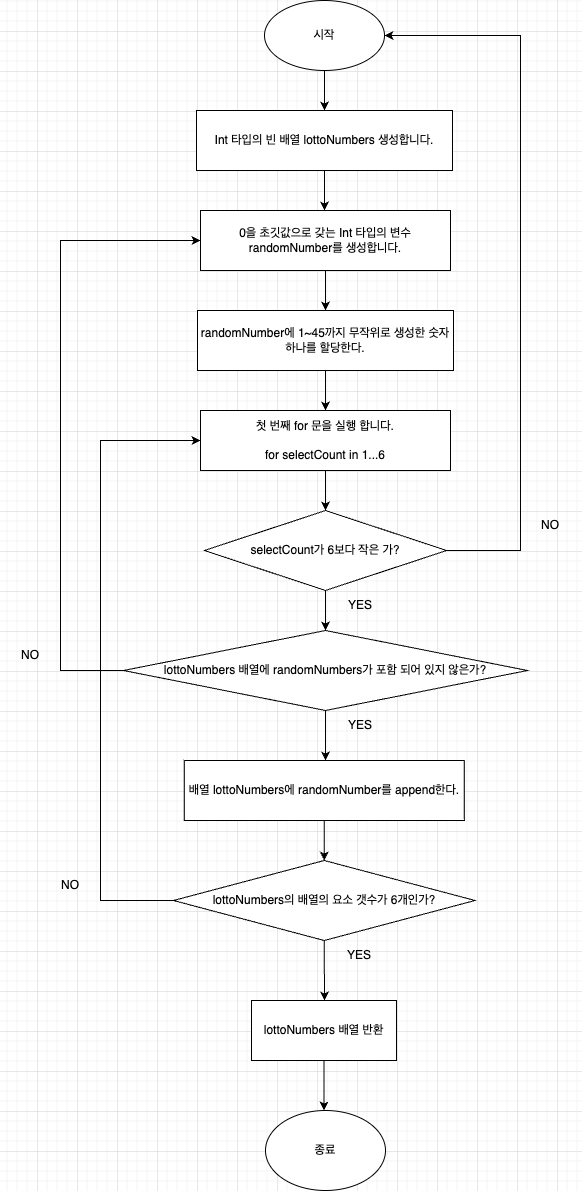

The diagram above was exported from draw.io. Its source (the exported page's mxGraphModel, read from the mxfile embedded in the PNG):
<mxGraphModel dx="2049" dy="1056" grid="1" gridSize="10" guides="1" tooltips="1" connect="1" arrows="1" fold="1" page="1" pageScale="1" pageWidth="827" pageHeight="1169" math="0" shadow="0">
  <root>
    <mxCell id="0" />
    <mxCell id="1" parent="0" />
    <mxCell id="69e35hwVTKlufgdnEVAQ-2" style="edgeStyle=orthogonalEdgeStyle;rounded=0;orthogonalLoop=1;jettySize=auto;html=1;" edge="1" parent="1" source="69e35hwVTKlufgdnEVAQ-1">
      <mxGeometry relative="1" as="geometry">
        <mxPoint x="447" y="480" as="targetPoint" />
      </mxGeometry>
    </mxCell>
    <mxCell id="69e35hwVTKlufgdnEVAQ-1" value="시작" style="ellipse;whiteSpace=wrap;html=1;" vertex="1" parent="1">
      <mxGeometry x="387" y="370" width="120" height="70" as="geometry" />
    </mxCell>
    <mxCell id="69e35hwVTKlufgdnEVAQ-4" style="edgeStyle=orthogonalEdgeStyle;rounded=0;orthogonalLoop=1;jettySize=auto;html=1;" edge="1" parent="1" source="69e35hwVTKlufgdnEVAQ-3">
      <mxGeometry relative="1" as="geometry">
        <mxPoint x="447" y="580" as="targetPoint" />
      </mxGeometry>
    </mxCell>
    <mxCell id="69e35hwVTKlufgdnEVAQ-3" value="Int 타입의 빈 배열 lottoNumbers 생성합니다." style="rounded=0;whiteSpace=wrap;html=1;" vertex="1" parent="1">
      <mxGeometry x="319" y="480" width="256" height="60" as="geometry" />
    </mxCell>
    <mxCell id="69e35hwVTKlufgdnEVAQ-6" style="edgeStyle=orthogonalEdgeStyle;rounded=0;orthogonalLoop=1;jettySize=auto;html=1;exitX=0.5;exitY=1;exitDx=0;exitDy=0;" edge="1" parent="1" source="69e35hwVTKlufgdnEVAQ-5">
      <mxGeometry relative="1" as="geometry">
        <mxPoint x="448" y="680" as="targetPoint" />
      </mxGeometry>
    </mxCell>
    <mxCell id="69e35hwVTKlufgdnEVAQ-5" value="0을 초깃값으로 갖는 Int 타입의 변수 randomNumber를 생성합니다." style="rounded=0;whiteSpace=wrap;html=1;" vertex="1" parent="1">
      <mxGeometry x="323" y="580" width="250" height="60" as="geometry" />
    </mxCell>
    <mxCell id="69e35hwVTKlufgdnEVAQ-8" style="edgeStyle=orthogonalEdgeStyle;rounded=0;orthogonalLoop=1;jettySize=auto;html=1;exitX=0.5;exitY=1;exitDx=0;exitDy=0;" edge="1" parent="1" source="69e35hwVTKlufgdnEVAQ-7">
      <mxGeometry relative="1" as="geometry">
        <mxPoint x="448" y="880" as="targetPoint" />
      </mxGeometry>
    </mxCell>
    <mxCell id="69e35hwVTKlufgdnEVAQ-7" value="첫 번째 for 문을 실행 합니다.&lt;br&gt;&lt;br&gt;for selectCount in 1...6" style="rounded=0;whiteSpace=wrap;html=1;" vertex="1" parent="1">
      <mxGeometry x="323" y="780" width="250" height="60" as="geometry" />
    </mxCell>
    <mxCell id="69e35hwVTKlufgdnEVAQ-11" style="edgeStyle=orthogonalEdgeStyle;rounded=0;orthogonalLoop=1;jettySize=auto;html=1;exitX=0.5;exitY=1;exitDx=0;exitDy=0;" edge="1" parent="1" source="69e35hwVTKlufgdnEVAQ-9">
      <mxGeometry relative="1" as="geometry">
        <mxPoint x="448" y="1000" as="targetPoint" />
      </mxGeometry>
    </mxCell>
    <mxCell id="69e35hwVTKlufgdnEVAQ-25" style="edgeStyle=orthogonalEdgeStyle;rounded=0;orthogonalLoop=1;jettySize=auto;html=1;exitX=1;exitY=0.5;exitDx=0;exitDy=0;entryX=1;entryY=0.5;entryDx=0;entryDy=0;" edge="1" parent="1" source="69e35hwVTKlufgdnEVAQ-9" target="69e35hwVTKlufgdnEVAQ-1">
      <mxGeometry relative="1" as="geometry">
        <Array as="points">
          <mxPoint x="643" y="920" />
          <mxPoint x="643" y="405" />
        </Array>
      </mxGeometry>
    </mxCell>
    <mxCell id="69e35hwVTKlufgdnEVAQ-9" value="selectCount가 6보다 작은 가?" style="rhombus;whiteSpace=wrap;html=1;" vertex="1" parent="1">
      <mxGeometry x="327" y="880" width="242" height="80" as="geometry" />
    </mxCell>
    <mxCell id="69e35hwVTKlufgdnEVAQ-14" style="edgeStyle=orthogonalEdgeStyle;rounded=0;orthogonalLoop=1;jettySize=auto;html=1;" edge="1" parent="1" source="69e35hwVTKlufgdnEVAQ-12">
      <mxGeometry relative="1" as="geometry">
        <mxPoint x="448" y="780" as="targetPoint" />
      </mxGeometry>
    </mxCell>
    <mxCell id="69e35hwVTKlufgdnEVAQ-12" value="randomNumber에 1~45까지 무작위로 생성한 숫자 하나를 할당한다." style="rounded=0;whiteSpace=wrap;html=1;" vertex="1" parent="1">
      <mxGeometry x="320" y="680" width="256" height="60" as="geometry" />
    </mxCell>
    <mxCell id="69e35hwVTKlufgdnEVAQ-13" value="YES" style="text;html=1;strokeColor=none;fillColor=none;align=center;verticalAlign=middle;whiteSpace=wrap;rounded=0;" vertex="1" parent="1">
      <mxGeometry x="453" y="960" width="60" height="30" as="geometry" />
    </mxCell>
    <mxCell id="69e35hwVTKlufgdnEVAQ-16" style="edgeStyle=orthogonalEdgeStyle;rounded=0;orthogonalLoop=1;jettySize=auto;html=1;exitX=0.5;exitY=1;exitDx=0;exitDy=0;" edge="1" parent="1" source="69e35hwVTKlufgdnEVAQ-15">
      <mxGeometry relative="1" as="geometry">
        <mxPoint x="446.75" y="1230" as="targetPoint" />
      </mxGeometry>
    </mxCell>
    <mxCell id="69e35hwVTKlufgdnEVAQ-15" value="배열 lottoNumbers에 randomNumber를 append한다." style="rounded=0;whiteSpace=wrap;html=1;" vertex="1" parent="1">
      <mxGeometry x="306.75" y="1130" width="280" height="60" as="geometry" />
    </mxCell>
    <mxCell id="69e35hwVTKlufgdnEVAQ-24" style="edgeStyle=orthogonalEdgeStyle;rounded=0;orthogonalLoop=1;jettySize=auto;html=1;exitX=0.5;exitY=1;exitDx=0;exitDy=0;" edge="1" parent="1" source="69e35hwVTKlufgdnEVAQ-17">
      <mxGeometry relative="1" as="geometry">
        <mxPoint x="447" y="1370" as="targetPoint" />
      </mxGeometry>
    </mxCell>
    <mxCell id="69e35hwVTKlufgdnEVAQ-31" style="edgeStyle=orthogonalEdgeStyle;rounded=0;orthogonalLoop=1;jettySize=auto;html=1;entryX=0;entryY=0.5;entryDx=0;entryDy=0;" edge="1" parent="1" source="69e35hwVTKlufgdnEVAQ-17" target="69e35hwVTKlufgdnEVAQ-7">
      <mxGeometry relative="1" as="geometry">
        <Array as="points">
          <mxPoint x="223" y="1270" />
          <mxPoint x="223" y="810" />
        </Array>
      </mxGeometry>
    </mxCell>
    <mxCell id="69e35hwVTKlufgdnEVAQ-17" value="lottoNumbers의 배열의 요소 갯수가 6개인가?" style="rhombus;whiteSpace=wrap;html=1;" vertex="1" parent="1">
      <mxGeometry x="296" y="1230" width="301.5" height="80" as="geometry" />
    </mxCell>
    <mxCell id="69e35hwVTKlufgdnEVAQ-19" value="YES" style="text;html=1;strokeColor=none;fillColor=none;align=center;verticalAlign=middle;whiteSpace=wrap;rounded=0;" vertex="1" parent="1">
      <mxGeometry x="451.75" y="1310" width="60" height="30" as="geometry" />
    </mxCell>
    <mxCell id="69e35hwVTKlufgdnEVAQ-22" style="edgeStyle=orthogonalEdgeStyle;rounded=0;orthogonalLoop=1;jettySize=auto;html=1;" edge="1" parent="1" source="69e35hwVTKlufgdnEVAQ-21">
      <mxGeometry relative="1" as="geometry">
        <mxPoint x="448.0050000000001" y="1130" as="targetPoint" />
      </mxGeometry>
    </mxCell>
    <mxCell id="69e35hwVTKlufgdnEVAQ-29" style="edgeStyle=orthogonalEdgeStyle;rounded=0;orthogonalLoop=1;jettySize=auto;html=1;entryX=0;entryY=0.5;entryDx=0;entryDy=0;" edge="1" parent="1" source="69e35hwVTKlufgdnEVAQ-21" target="69e35hwVTKlufgdnEVAQ-5">
      <mxGeometry relative="1" as="geometry">
        <Array as="points">
          <mxPoint x="183" y="1040" />
          <mxPoint x="183" y="610" />
        </Array>
      </mxGeometry>
    </mxCell>
    <mxCell id="69e35hwVTKlufgdnEVAQ-21" value="lottoNumbers 배열에 randomNumbers가 포함 되어 있지 않은가?" style="rhombus;whiteSpace=wrap;html=1;" vertex="1" parent="1">
      <mxGeometry x="246.13" y="1000" width="403.75" height="80" as="geometry" />
    </mxCell>
    <mxCell id="69e35hwVTKlufgdnEVAQ-23" value="YES" style="text;html=1;strokeColor=none;fillColor=none;align=center;verticalAlign=middle;whiteSpace=wrap;rounded=0;" vertex="1" parent="1">
      <mxGeometry x="453" y="1080" width="60" height="30" as="geometry" />
    </mxCell>
    <mxCell id="69e35hwVTKlufgdnEVAQ-28" value="NO" style="text;html=1;strokeColor=none;fillColor=none;align=center;verticalAlign=middle;whiteSpace=wrap;rounded=0;" vertex="1" parent="1">
      <mxGeometry x="643" y="880" width="60" height="30" as="geometry" />
    </mxCell>
    <mxCell id="69e35hwVTKlufgdnEVAQ-30" value="NO" style="text;html=1;strokeColor=none;fillColor=none;align=center;verticalAlign=middle;whiteSpace=wrap;rounded=0;" vertex="1" parent="1">
      <mxGeometry x="123" y="1010" width="60" height="30" as="geometry" />
    </mxCell>
    <mxCell id="69e35hwVTKlufgdnEVAQ-32" value="NO" style="text;html=1;strokeColor=none;fillColor=none;align=center;verticalAlign=middle;whiteSpace=wrap;rounded=0;" vertex="1" parent="1">
      <mxGeometry x="163" y="1240" width="60" height="30" as="geometry" />
    </mxCell>
    <mxCell id="69e35hwVTKlufgdnEVAQ-35" style="edgeStyle=orthogonalEdgeStyle;rounded=0;orthogonalLoop=1;jettySize=auto;html=1;" edge="1" parent="1" source="69e35hwVTKlufgdnEVAQ-34">
      <mxGeometry relative="1" as="geometry">
        <mxPoint x="446.5" y="1480" as="targetPoint" />
      </mxGeometry>
    </mxCell>
    <mxCell id="69e35hwVTKlufgdnEVAQ-34" value="lottoNumbers 배열 반환" style="rounded=0;whiteSpace=wrap;html=1;" vertex="1" parent="1">
      <mxGeometry x="374" y="1370" width="145" height="60" as="geometry" />
    </mxCell>
    <mxCell id="69e35hwVTKlufgdnEVAQ-36" value="종료" style="ellipse;whiteSpace=wrap;html=1;" vertex="1" parent="1">
      <mxGeometry x="388" y="1480" width="120" height="80" as="geometry" />
    </mxCell>
  </root>
</mxGraphModel>